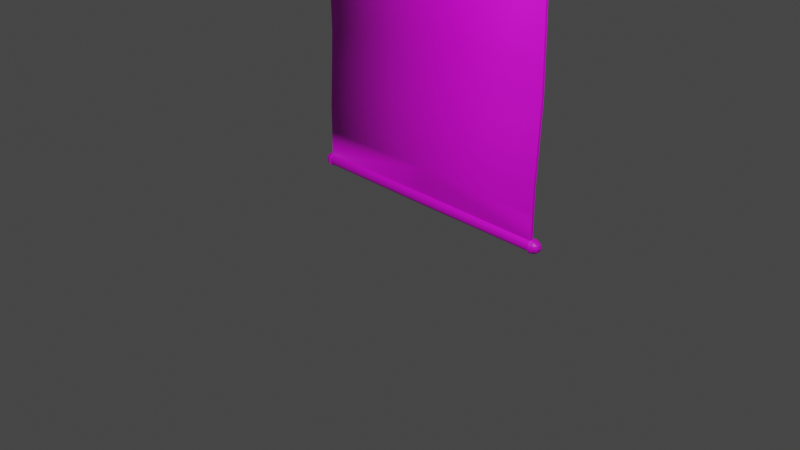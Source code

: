 # Source: banner.blend  (saved by Blender 2.80.75; exported with 4.5.12 LTS)
import bpy
from mathutils import Matrix  # noqa: F401  (used for matrix-valued properties, if any)

bpy.ops.wm.read_factory_settings(use_empty=True)
scene = bpy.context.scene
scene.name = 'Scene'

# ---- collections
col_collection = bpy.data.collections.new('Collection'); scene.collection.children.link(col_collection)

# ---- images (referenced by path relative to the original .blend; pixels are not part of the script)
import os
ASSET_DIR = os.environ.get("B2B_ASSET_DIR", "")  # directory of the original .blend (textures are referenced by path, not embedded)
HERE = os.path.dirname(os.path.abspath(__file__))  # packed textures are extracted next to this script under _unpacked/

def load_image(name, relpath, width, height, colorspace="sRGB"):
    """Load a texture the original file referenced (path relative to the .blend, or extracted next to this script)."""
    p = next((c for c in (os.path.join(HERE, relpath), os.path.join(ASSET_DIR, relpath)) if relpath and os.path.exists(c)), "")
    if p:
        img = bpy.data.images.load(p, check_existing=True)
        img.name = name
    else:  # same state as the original file: an image datablock whose file is absent (Cycles renders it pink)
        img = bpy.data.images.new(name, width, height)
        img.source = "FILE"
        img.filepath = "//" + (relpath or name)
    img.colorspace_settings.name = colorspace
    return img
img_bannerfog = load_image('BannerFoG', 'BannerText.png', 1024, 1024, 'sRGB')
img_bannerganesh = load_image('BannerGanesh', '', 1024, 1024, 'sRGB')

# ---- materials (node trees are filled in below, after node groups)
mat_material_001 = bpy.data.materials.new('Material.001')

# ---- material node trees
mat_material_001.use_nodes = True; mat_material_001.node_tree.nodes.clear()
_N = mat_material_001.node_tree.nodes; _L = mat_material_001.node_tree.links
n0 = _N.new('ShaderNodeOutputMaterial'); n0.name = 'Material Output'; n0.location = (300, 300)
n1 = _N.new('ShaderNodeBsdfPrincipled'); n1.name = 'Principled BSDF'; n1.location = (10, 300)
n1.distribution = 'GGX'
n1.subsurface_method = 'BURLEY'
n1.inputs[3].default_value = 1.45
n1.inputs[27].default_value = (0.0, 0.0, 0.0, 1.0)
n1.inputs[28].default_value = 1.0
n2 = _N.new('ShaderNodeTexImage'); n2.name = 'Image Texture'; n2.location = (-280, 280)
n2.image = img_bannerfog
n3 = _N.new('ShaderNodeTexImage'); n3.name = 'Image Texture.001'; n3.location = (0, 0)
n3.image = img_bannerganesh
_L.new(n1.outputs[0], n0.inputs[0])
_L.new(n2.outputs[0], n1.inputs[0])
n0.is_active_output = True

# ---- world
world_world = bpy.data.worlds.new('World'); scene.world = world_world
world_world.use_nodes = True; world_world.node_tree.nodes.clear()
_N = world_world.node_tree.nodes; _L = world_world.node_tree.links
n0 = _N.new('ShaderNodeOutputWorld'); n0.name = 'World Output'; n0.location = (300, 300)
n1 = _N.new('ShaderNodeBackground'); n1.name = 'Background'; n1.location = (10, 300)
n1.inputs[0].default_value = (0.05088, 0.05088, 0.05088, 1.0)
_L.new(n1.outputs[0], n0.inputs[0])
n0.is_active_output = True
world_world.color = (0.05088, 0.05088, 0.05088)
world_world.use_sun_shadow = False
world_world.sun_shadow_jitter_overblur = 0.0

# ---- cameras
cam_camera = bpy.data.cameras.new('Camera')
cam_camera.clip_end = 100.0
cam_camera.ortho_scale = 7.314

# ---- lights
light_light = bpy.data.lights.new('Light', 'POINT')
light_light.transmission_factor = 0.0
light_light.energy = 1000.0
light_light.shadow_soft_size = 0.1
light_light.shadow_maximum_resolution = 0.006
light_light.use_absolute_resolution = True

# ---- meshes
me_cube_001 = bpy.data.meshes.new('Cube.001')
me_cube_001.from_pydata([(1.407, -0.1057, 0.337), (1.407, -0.1057, 0.4275), (1.407, -0.01522, 0.337), (1.407, -0.01522, 0.4275), (1.37, -0.008617, 0.3304), (1.37, -0.008619, 0.4341), (1.42, -0.008618, 0.4091), (1.427, -0.005302, 0.3823), (1.42, -0.008617, 0.3554), (1.42, -0.08731, 0.3304), (1.427, -0.06047, 0.3271), (1.42, -0.03362, 0.3304), (1.42, -0.03362, 0.4341), (1.427, -0.06047, 0.4375), (1.42, -0.08732, 0.4341), (1.42, -0.1123, 0.4091), (1.427, -0.1156, 0.3823), (1.42, -0.1123, 0.3554), (1.37, -0.1123, 0.3304), (1.37, -0.1123, 0.4341), (1.374, 0.005506, 0.3537), (1.377, 0.01029, 0.3823), (1.374, 0.005505, 0.4109), (1.449, -0.03186, 0.3537), (1.458, -0.03032, 0.3823), (1.449, -0.03186, 0.4109), (1.458, -0.06047, 0.3521), (1.469, -0.06047, 0.3823), (1.458, -0.06047, 0.4124), (1.449, -0.08908, 0.3537), (1.458, -0.09062, 0.3823), (1.449, -0.08908, 0.4109), (1.374, -0.1264, 0.3537), (1.377, -0.1312, 0.3823), (1.374, -0.1264, 0.4109), (1.374, -0.03185, 0.3163), (1.377, -0.06047, 0.3115), (1.374, -0.08908, 0.3163), (1.374, -0.03186, 0.4483), (1.377, -0.06047, 0.453), (1.374, -0.08908, 0.4483), (1.366, -0.0172, 0.339), (1.366, -0.0172, 0.4256), (1.366, -0.1037, 0.339), (1.366, -0.1037, 0.4256), (1.369, -0.005407, 0.3584), (1.371, -0.001415, 0.3823), (1.369, -0.005408, 0.4062), (1.369, -0.1155, 0.3584), (1.371, -0.1195, 0.3823), (1.369, -0.1155, 0.4062), (1.369, -0.03659, 0.3272), (1.371, -0.06047, 0.3232), (1.369, -0.08434, 0.3272), (1.369, -0.0366, 0.4373), (1.371, -0.06047, 0.4413), (1.369, -0.08434, 0.4373), (1.407, -0.03826, 4.517), (1.407, -0.03826, 4.426), (1.407, 0.05224, 4.517), (1.407, 0.05224, 4.426), (1.37, 0.05884, 4.524), (1.37, 0.05884, 4.42), (1.42, 0.05884, 4.445), (1.427, 0.06216, 4.472), (1.42, 0.05884, 4.499), (1.42, -0.01985, 4.524), (1.427, 0.006993, 4.527), (1.42, 0.03384, 4.524), (1.42, 0.03384, 4.42), (1.427, 0.006993, 4.417), (1.42, -0.01985, 4.42), (1.42, -0.04486, 4.445), (1.427, -0.04817, 4.472), (1.42, -0.04486, 4.499), (1.37, -0.04486, 4.524), (1.37, -0.04486, 4.42), (1.374, 0.07297, 4.5), (1.377, 0.07775, 4.472), (1.374, 0.07297, 4.443), (1.449, 0.03561, 4.5), (1.458, 0.03714, 4.472), (1.449, 0.03561, 4.443), (1.458, 0.006993, 4.502), (1.469, 0.006993, 4.472), (1.458, 0.006993, 4.442), (1.449, -0.02162, 4.5), (1.458, -0.02316, 4.472), (1.449, -0.02162, 4.443), (1.374, -0.05898, 4.5), (1.377, -0.06376, 4.472), (1.374, -0.05898, 4.443), (1.374, 0.03561, 4.538), (1.377, 0.006993, 4.542), (1.374, -0.02162, 4.538), (1.374, 0.03561, 4.406), (1.377, 0.006993, 4.401), (1.374, -0.02162, 4.406), (1.366, 0.05026, 4.515), (1.366, 0.05026, 4.428), (1.366, -0.03627, 4.515), (1.366, -0.03627, 4.428), (1.369, 0.06205, 4.496), (1.371, 0.06605, 4.472), (1.369, 0.06205, 4.448), (1.369, -0.04807, 4.496), (1.371, -0.05206, 4.472), (1.369, -0.04807, 4.448), (1.369, 0.03087, 4.527), (1.371, 0.006993, 4.531), (1.369, -0.01688, 4.527), (1.369, 0.03087, 4.417), (1.371, 0.006993, 4.413), (1.369, -0.01688, 4.417), (1.364, 0.01245, 4.543), (1.361, 0.01245, 4.536), (1.36, 0.02628, 4.534), (1.363, 0.02903, 4.54), (0.01833, 0.005529, 5.611), (0.01831, 0.02852, 5.607), (0.01829, 0.005529, 5.601), (0.01827, 0.02471, 5.598), (-1.407, -0.1057, 0.337), (-1.407, -0.1057, 0.4275), (-1.407, -0.01522, 0.337), (-1.407, -0.01522, 0.4275), (-1.37, -0.008617, 0.3304), (-1.37, -0.008619, 0.4341), (-1.42, -0.008618, 0.4091), (-1.427, -0.005302, 0.3823), (-1.42, -0.008617, 0.3554), (-1.42, -0.08731, 0.3304), (-1.427, -0.06047, 0.3271), (-1.42, -0.03362, 0.3304), (-1.42, -0.03362, 0.4341), (-1.427, -0.06047, 0.4375), (-1.42, -0.08732, 0.4341), (-1.42, -0.1123, 0.4091), (-1.427, -0.1156, 0.3823), (-1.42, -0.1123, 0.3554), (-1.37, -0.1123, 0.3304), (-1.37, -0.1123, 0.4341), (-1.374, 0.005506, 0.3537), (-1.377, 0.01029, 0.3823), (-1.374, 0.005505, 0.4109), (-1.449, -0.03186, 0.3537), (-1.458, -0.03032, 0.3823), (-1.449, -0.03186, 0.4109), (-1.458, -0.06047, 0.3521), (-1.469, -0.06047, 0.3823), (-1.458, -0.06047, 0.4124), (-1.449, -0.08908, 0.3537), (-1.458, -0.09062, 0.3823), (-1.449, -0.08908, 0.4109), (-1.374, -0.1264, 0.3537), (-1.377, -0.1312, 0.3823), (-1.374, -0.1264, 0.4109), (-1.374, -0.03185, 0.3163), (-1.377, -0.06047, 0.3115), (-1.374, -0.08908, 0.3163), (-1.374, -0.03186, 0.4483), (-1.377, -0.06047, 0.453), (-1.374, -0.08908, 0.4483), (-1.366, -0.0172, 0.339), (-1.366, -0.0172, 0.4256), (-1.366, -0.1037, 0.339), (-1.366, -0.1037, 0.4256), (-1.369, -0.005407, 0.3584), (-1.371, -0.001415, 0.3823), (-1.369, -0.005408, 0.4062), (-1.369, -0.1155, 0.3584), (-1.371, -0.1195, 0.3823), (-1.369, -0.1155, 0.4062), (-1.369, -0.03659, 0.3272), (-1.371, -0.06047, 0.3232), (-1.369, -0.08434, 0.3272), (-1.369, -0.0366, 0.4373), (-1.371, -0.06047, 0.4413), (-1.369, -0.08434, 0.4373), (-5.078e-07, -0.01448, 0.3363), (-5.078e-07, -0.01448, 0.4283), (-5.078e-07, -0.1065, 0.3363), (-5.078e-07, -0.1065, 0.4283), (-5.078e-07, -0.00148, 0.3572), (-5.078e-07, 0.002871, 0.3823), (-5.078e-07, -0.001481, 0.4074), (-5.078e-07, -0.1195, 0.3572), (-5.078e-07, -0.1238, 0.3823), (-5.078e-07, -0.1195, 0.4074), (-5.078e-07, -0.03533, 0.3233), (-5.078e-07, -0.06047, 0.3189), (-5.078e-07, -0.0856, 0.3233), (-5.078e-07, -0.03533, 0.4413), (-5.078e-07, -0.06047, 0.4456), (-5.078e-07, -0.0856, 0.4413), (-1.407, -0.03826, 4.517), (-1.407, -0.03826, 4.426), (-1.407, 0.05224, 4.517), (-1.407, 0.05224, 4.426), (-1.37, 0.05884, 4.524), (-1.37, 0.05884, 4.42), (-1.42, 0.05884, 4.445), (-1.427, 0.06216, 4.472), (-1.42, 0.05884, 4.499), (-1.42, -0.01985, 4.524), (-1.427, 0.006993, 4.527), (-1.42, 0.03384, 4.524), (-1.42, 0.03384, 4.42), (-1.427, 0.006993, 4.417), (-1.42, -0.01985, 4.42), (-1.42, -0.04486, 4.445), (-1.427, -0.04817, 4.472), (-1.42, -0.04486, 4.499), (-1.37, -0.04486, 4.524), (-1.37, -0.04486, 4.42), (-1.374, 0.07297, 4.5), (-1.377, 0.07775, 4.472), (-1.374, 0.07297, 4.443), (-1.449, 0.03561, 4.5), (-1.458, 0.03714, 4.472), (-1.449, 0.03561, 4.443), (-1.458, 0.006993, 4.502), (-1.469, 0.006993, 4.472), (-1.458, 0.006993, 4.442), (-1.449, -0.02162, 4.5), (-1.458, -0.02316, 4.472), (-1.449, -0.02162, 4.443), (-1.374, -0.05898, 4.5), (-1.377, -0.06376, 4.472), (-1.374, -0.05898, 4.443), (-1.374, 0.03561, 4.538), (-1.377, 0.006993, 4.542), (-1.374, -0.02162, 4.538), (-1.374, 0.03561, 4.406), (-1.377, 0.006993, 4.401), (-1.374, -0.02162, 4.406), (-1.366, 0.05026, 4.515), (-1.366, 0.05026, 4.428), (-1.366, -0.03627, 4.515), (-1.366, -0.03627, 4.428), (-1.369, 0.06205, 4.496), (-1.371, 0.06605, 4.472), (-1.369, 0.06205, 4.448), (-1.369, -0.04807, 4.496), (-1.371, -0.05206, 4.472), (-1.369, -0.04807, 4.448), (-1.369, 0.03087, 4.527), (-1.371, 0.006993, 4.531), (-1.369, -0.01688, 4.527), (-1.369, 0.03087, 4.417), (-1.371, 0.006993, 4.413), (-1.369, -0.01688, 4.417), (-5.078e-07, 0.05298, 4.518), (-5.078e-07, 0.05298, 4.426), (-5.078e-07, -0.039, 4.518), (-5.078e-07, -0.039, 4.426), (-5.078e-07, 0.06598, 4.497), (-5.078e-07, 0.07033, 4.472), (-5.078e-07, 0.06598, 4.447), (-5.078e-07, -0.05199, 4.497), (-5.078e-07, -0.05635, 4.472), (-5.078e-07, -0.05199, 4.447), (-5.078e-07, 0.03213, 4.531), (-5.078e-07, 0.006993, 4.535), (-5.078e-07, -0.01814, 4.531), (-5.078e-07, 0.03213, 4.413), (-5.078e-07, 0.006993, 4.408), (-5.078e-07, -0.01814, 4.413), (-5.078e-07, 0.02444, 5.606), (-5.078e-07, 0.02822, 5.615), (-5.078e-07, 0.00537, 5.619), (-5.078e-07, 0.00537, 5.609), (-1.364, 0.01245, 4.543), (-1.361, 0.01245, 4.536), (-1.36, 0.02628, 4.534), (-1.363, 0.02903, 4.54), (-0.01833, 0.005529, 5.611), (-0.01831, 0.02852, 5.607), (-0.01829, 0.005529, 5.601), (-0.01827, 0.02471, 5.598), (-5.078e-07, -0.06733, 4.144), (-5.078e-07, -0.09027, 3.874), (-5.078e-07, -0.0944, 3.639), (-5.078e-07, -0.08746, 3.371), (-5.078e-07, -0.08052, 3.102), (-5.078e-07, -0.07357, 2.834), (-5.078e-07, -0.06663, 2.566), (-5.078e-07, -0.05969, 2.297), (-5.078e-07, -0.05274, 2.029), (-5.078e-07, -0.04781, 1.783), (-5.078e-07, -0.05962, 1.515), (-5.078e-07, -0.07143, 1.247), (-5.078e-07, -0.08552, 0.9782), (-5.078e-07, -0.08556, 0.7098), (-1.369, -0.0843, 0.7063), (-1.369, -0.08426, 0.9754), (-1.369, -0.07027, 1.245), (-1.369, -0.05844, 1.513), (-1.369, -0.04661, 1.782), (-1.369, -0.05146, 2.028), (-1.369, -0.05842, 2.297), (-1.369, -0.06538, 2.566), (-1.369, -0.07233, 2.835), (-1.369, -0.07929, 3.104), (-1.369, -0.08625, 3.373), (-1.369, -0.0932, 3.642), (-1.369, -0.08909, 3.877), (-1.369, -0.06613, 4.147), (1.371, -0.06043, 0.7098), (1.371, -0.06039, 0.9783), (1.371, -0.04632, 1.246), (1.371, -0.03451, 1.514), (1.371, -0.0227, 1.782), (1.371, -0.02762, 2.03), (1.371, -0.03456, 2.298), (1.371, -0.0415, 2.566), (1.371, -0.04845, 2.835), (1.371, -0.05539, 3.103), (1.371, -0.06233, 3.371), (1.371, -0.06928, 3.64), (1.371, -0.06515, 3.875), (1.371, -0.0422, 4.144), (-1.371, -0.06043, 0.7098), (-1.371, -0.06039, 0.9783), (-1.371, -0.04632, 1.246), (-1.371, -0.03451, 1.514), (-1.371, -0.0227, 1.782), (-1.371, -0.02762, 2.03), (-1.371, -0.03456, 2.298), (-1.371, -0.0415, 2.566), (-1.371, -0.04845, 2.835), (-1.371, -0.05539, 3.103), (-1.371, -0.06233, 3.371), (-1.371, -0.06928, 3.64), (-1.371, -0.06515, 3.875), (-1.371, -0.0422, 4.144), (-5.078e-07, -0.06043, 0.7135), (-5.078e-07, -0.06039, 0.9814), (-5.078e-07, -0.0462, 1.248), (-5.078e-07, -0.03442, 1.516), (-5.078e-07, -0.02264, 1.784), (-5.078e-07, -0.02764, 2.03), (-5.078e-07, -0.03457, 2.298), (-5.078e-07, -0.0415, 2.566), (-5.078e-07, -0.04843, 2.834), (-5.078e-07, -0.05535, 3.102), (-5.078e-07, -0.06228, 3.369), (-5.078e-07, -0.06921, 3.637), (-5.078e-07, -0.06507, 3.872), (-5.078e-07, -0.04214, 4.14), (1.369, -0.0843, 0.7063), (1.369, -0.08426, 0.9754), (1.369, -0.07027, 1.245), (1.369, -0.05844, 1.513), (1.369, -0.04661, 1.782), (1.369, -0.05146, 2.028), (1.369, -0.05842, 2.297), (1.369, -0.06538, 2.566), (1.369, -0.07233, 2.835), (1.369, -0.07929, 3.104), (1.369, -0.08625, 3.373), (1.369, -0.0932, 3.642), (1.369, -0.08909, 3.877), (1.369, -0.06613, 4.147)], [], [(45, 46, 21, 20), (46, 47, 22, 21), (47, 42, 5, 22), (22, 5, 3, 6), (21, 22, 6, 7), (20, 21, 7, 8), (4, 20, 8, 2), (41, 45, 20, 4), (23, 24, 27, 26), (24, 25, 28, 27), (26, 27, 30, 29), (27, 28, 31, 30), (2, 8, 23, 11), (8, 7, 24, 23), (7, 6, 25, 24), (6, 3, 12, 25), (25, 12, 13, 28), (28, 13, 14, 31), (31, 14, 1, 15), (30, 31, 15, 16), (29, 30, 16, 17), (9, 29, 17, 0), (10, 26, 29, 9), (11, 23, 26, 10), (48, 49, 187, 186), (49, 50, 188, 187), (0, 17, 32, 18), (17, 16, 33, 32), (16, 15, 34, 33), (15, 1, 19, 34), (50, 44, 182, 188), (43, 48, 186, 181), (51, 35, 36, 52), (52, 36, 37, 53), (41, 4, 35, 51), (4, 2, 11, 35), (35, 11, 10, 36), (36, 10, 9, 37), (37, 9, 0, 18), (53, 37, 18, 43), (54, 192, 193, 55), (3, 5, 38, 12), (42, 180, 192, 54), (56, 194, 182, 44), (14, 40, 19, 1), (13, 39, 40, 14), (12, 38, 39, 13), (40, 56, 44, 19), (5, 42, 54, 38), (39, 55, 56, 40), (38, 54, 55, 39), (191, 53, 43, 181), (179, 41, 51, 189), (190, 52, 53, 191), (189, 51, 52, 190), (18, 32, 48, 43), (34, 19, 44, 50), (33, 34, 50, 49), (32, 33, 49, 48), (179, 183, 45, 41), (185, 180, 42, 47), (184, 185, 47, 46), (183, 184, 46, 45), (102, 77, 78, 103), (103, 78, 79, 104), (104, 79, 62, 99), (79, 63, 60, 62), (78, 64, 63, 79), (77, 65, 64, 78), (61, 59, 65, 77), (98, 61, 77, 102), (80, 83, 84, 81), (81, 84, 85, 82), (83, 86, 87, 84), (84, 87, 88, 85), (59, 68, 80, 65), (65, 80, 81, 64), (64, 81, 82, 63), (63, 82, 69, 60), (82, 85, 70, 69), (85, 88, 71, 70), (88, 72, 58, 71), (87, 73, 72, 88), (86, 74, 73, 87), (66, 57, 74, 86), (67, 66, 86, 83), (68, 67, 83, 80), (105, 259, 260, 106), (106, 260, 261, 107), (57, 75, 89, 74), (74, 89, 90, 73), (73, 90, 91, 72), (72, 91, 76, 58), (107, 261, 255, 101), (100, 254, 259, 105), (120, 118, 270, 271), (109, 110, 94, 93), (98, 108, 92, 61), (61, 92, 68, 59), (92, 93, 67, 68), (93, 94, 66, 67), (94, 75, 57, 66), (110, 100, 75, 94), (111, 112, 266, 265), (60, 69, 95, 62), (99, 111, 265, 253), (113, 101, 255, 267), (71, 58, 76, 97), (70, 71, 97, 96), (69, 70, 96, 95), (97, 76, 101, 113), (62, 95, 111, 99), (96, 97, 113, 112), (95, 96, 112, 111), (264, 254, 100, 110), (252, 262, 108, 98), (263, 264, 110, 109), (262, 263, 109, 108), (75, 100, 105, 89), (91, 107, 101, 76), (90, 106, 107, 91), (89, 105, 106, 90), (252, 98, 102, 256), (258, 104, 99, 253), (257, 103, 104, 258), (256, 102, 103, 257), (55, 56, 194, 193), (308, 55, 193, 336), (350, 56, 55, 308), (293, 194, 56, 350), (121, 120, 271, 268), (118, 119, 269, 270), (119, 121, 268, 269), (92, 108, 116, 117), (93, 92, 117, 114), (108, 109, 115, 116), (109, 93, 114, 115), (117, 116, 121, 119), (114, 117, 119, 118), (116, 115, 120, 121), (115, 114, 118, 120), (167, 142, 143, 168), (168, 143, 144, 169), (169, 144, 127, 164), (144, 128, 125, 127), (143, 129, 128, 144), (142, 130, 129, 143), (126, 124, 130, 142), (163, 126, 142, 167), (145, 148, 149, 146), (146, 149, 150, 147), (148, 151, 152, 149), (149, 152, 153, 150), (124, 133, 145, 130), (130, 145, 146, 129), (129, 146, 147, 128), (128, 147, 134, 125), (147, 150, 135, 134), (150, 153, 136, 135), (153, 137, 123, 136), (152, 138, 137, 153), (151, 139, 138, 152), (131, 122, 139, 151), (132, 131, 151, 148), (133, 132, 148, 145), (170, 186, 187, 171), (171, 187, 188, 172), (122, 140, 154, 139), (139, 154, 155, 138), (138, 155, 156, 137), (137, 156, 141, 123), (172, 188, 182, 166), (165, 181, 186, 170), (173, 174, 158, 157), (174, 175, 159, 158), (163, 173, 157, 126), (126, 157, 133, 124), (157, 158, 132, 133), (158, 159, 131, 132), (159, 140, 122, 131), (175, 165, 140, 159), (176, 177, 193, 192), (125, 134, 160, 127), (164, 176, 192, 180), (178, 166, 182, 194), (136, 123, 141, 162), (135, 136, 162, 161), (134, 135, 161, 160), (162, 141, 166, 178), (127, 160, 176, 164), (161, 162, 178, 177), (160, 161, 177, 176), (191, 181, 165, 175), (179, 189, 173, 163), (190, 191, 175, 174), (189, 190, 174, 173), (140, 165, 170, 154), (156, 172, 166, 141), (155, 171, 172, 156), (154, 170, 171, 155), (179, 163, 167, 183), (185, 169, 164, 180), (184, 168, 169, 185), (183, 167, 168, 184), (240, 241, 216, 215), (241, 242, 217, 216), (242, 237, 200, 217), (217, 200, 198, 201), (216, 217, 201, 202), (215, 216, 202, 203), (199, 215, 203, 197), (236, 240, 215, 199), (218, 219, 222, 221), (219, 220, 223, 222), (221, 222, 225, 224), (222, 223, 226, 225), (197, 203, 218, 206), (203, 202, 219, 218), (202, 201, 220, 219), (201, 198, 207, 220), (220, 207, 208, 223), (223, 208, 209, 226), (226, 209, 196, 210), (225, 226, 210, 211), (224, 225, 211, 212), (204, 224, 212, 195), (205, 221, 224, 204), (206, 218, 221, 205), (243, 244, 260, 259), (244, 245, 261, 260), (195, 212, 227, 213), (212, 211, 228, 227), (211, 210, 229, 228), (210, 196, 214, 229), (245, 239, 255, 261), (238, 243, 259, 254), (278, 271, 270, 276), (247, 231, 232, 248), (236, 199, 230, 246), (199, 197, 206, 230), (230, 206, 205, 231), (231, 205, 204, 232), (232, 204, 195, 213), (248, 232, 213, 238), (249, 265, 266, 250), (198, 200, 233, 207), (237, 253, 265, 249), (251, 267, 255, 239), (209, 235, 214, 196), (208, 234, 235, 209), (207, 233, 234, 208), (235, 251, 239, 214), (200, 237, 249, 233), (234, 250, 251, 235), (233, 249, 250, 234), (264, 248, 238, 254), (252, 236, 246, 262), (263, 247, 248, 264), (262, 246, 247, 263), (213, 227, 243, 238), (229, 214, 239, 245), (228, 229, 245, 244), (227, 228, 244, 243), (252, 256, 240, 236), (258, 253, 237, 242), (257, 258, 242, 241), (256, 257, 241, 240), (177, 193, 194, 178), (322, 336, 193, 177), (294, 322, 177, 178), (293, 294, 178, 194), (268, 269, 270, 271), (279, 268, 271, 278), (276, 270, 269, 277), (277, 269, 268, 279), (230, 275, 274, 246), (231, 272, 275, 230), (246, 274, 273, 247), (247, 273, 272, 231), (275, 277, 279, 274), (272, 276, 277, 275), (274, 279, 278, 273), (273, 278, 276, 272), (267, 251, 307, 280), (280, 307, 306, 281), (281, 306, 305, 282), (282, 305, 304, 283), (283, 304, 303, 284), (284, 303, 302, 285), (285, 302, 301, 286), (286, 301, 300, 287), (287, 300, 299, 288), (288, 299, 298, 289), (289, 298, 297, 290), (290, 297, 296, 291), (291, 296, 295, 292), (292, 295, 294, 293), (251, 250, 335, 307), (307, 335, 334, 306), (306, 334, 333, 305), (305, 333, 332, 304), (304, 332, 331, 303), (303, 331, 330, 302), (302, 330, 329, 301), (301, 329, 328, 300), (300, 328, 327, 299), (299, 327, 326, 298), (298, 326, 325, 297), (297, 325, 324, 296), (296, 324, 323, 295), (295, 323, 322, 294), (250, 266, 349, 335), (335, 349, 348, 334), (334, 348, 347, 333), (333, 347, 346, 332), (332, 346, 345, 331), (331, 345, 344, 330), (330, 344, 343, 329), (329, 343, 342, 328), (328, 342, 341, 327), (327, 341, 340, 326), (326, 340, 339, 325), (325, 339, 338, 324), (324, 338, 337, 323), (323, 337, 336, 322), (267, 280, 363, 113), (280, 281, 362, 363), (281, 282, 361, 362), (282, 283, 360, 361), (283, 284, 359, 360), (284, 285, 358, 359), (285, 286, 357, 358), (286, 287, 356, 357), (287, 288, 355, 356), (288, 289, 354, 355), (289, 290, 353, 354), (290, 291, 352, 353), (291, 292, 351, 352), (292, 293, 350, 351), (113, 363, 321, 112), (363, 362, 320, 321), (362, 361, 319, 320), (361, 360, 318, 319), (360, 359, 317, 318), (359, 358, 316, 317), (358, 357, 315, 316), (357, 356, 314, 315), (356, 355, 313, 314), (355, 354, 312, 313), (354, 353, 311, 312), (353, 352, 310, 311), (352, 351, 309, 310), (351, 350, 308, 309), (112, 321, 349, 266), (321, 320, 348, 349), (320, 319, 347, 348), (319, 318, 346, 347), (318, 317, 345, 346), (317, 316, 344, 345), (316, 315, 343, 344), (315, 314, 342, 343), (314, 313, 341, 342), (313, 312, 340, 341), (312, 311, 339, 340), (311, 310, 338, 339), (310, 309, 337, 338), (309, 308, 336, 337)])
me_cube_001.polygons.foreach_set('use_smooth', [0, 0, 0, 0, 0, 0, 0, 0, 0, 0, 0, 0, 0, 0, 0, 0, 0, 0, 0, 0, 0, 0, 0, 0, 0, 0, 0, 0, 0, 0, 0, 0, 0, 0, 0, 0, 0, 0, 0, 0, 0, 0, 0, 0, 0, 0, 0, 0, 0, 0, 0, 0, 0, 0, 0, 0, 0, 0, 0, 0, 0, 0, 0, 0, 0, 0, 0, 0, 0, 0, 0, 0, 0, 0, 0, 0, 0, 0, 0, 0, 0, 0, 0, 0, 0, 0, 0, 0, 0, 0, 0, 0, 0, 0, 0, 0, 0, 0, 0, 0, 0, 0, 0, 0, 0, 0, 0, 0, 0, 0, 0, 0, 0, 0, 0, 0, 0, 0, 0, 0, 0, 0, 0, 0, 0, 0, 0, 0, 0, 1, 0, 0, 0, 0, 0, 0, 0, 0, 0, 0, 0, 0, 0, 0, 0, 0, 0, 0, 0, 0, 0, 0, 0, 0, 0, 0, 0, 0, 0, 0, 0, 0, 0, 0, 0, 0, 0, 0, 0, 0, 0, 0, 0, 0, 0, 0, 0, 0, 0, 0, 0, 0, 0, 0, 0, 0, 0, 0, 0, 0, 0, 0, 0, 0, 0, 0, 0, 0, 0, 0, 0, 0, 0, 0, 0, 0, 0, 0, 0, 0, 0, 0, 0, 0, 0, 0, 0, 0, 0, 0, 0, 0, 0, 0, 0, 0, 0, 0, 0, 0, 0, 0, 0, 0, 0, 0, 0, 0, 0, 0, 0, 0, 0, 0, 0, 0, 0, 0, 0, 0, 0, 0, 0, 0, 0, 0, 0, 0, 0, 0, 0, 0, 0, 0, 0, 0, 0, 0, 0, 0, 1, 0, 0, 0, 0, 0, 0, 0, 0, 0, 0, 0, 0, 1, 1, 1, 1, 1, 1, 1, 1, 1, 1, 1, 1, 1, 1, 0, 0, 0, 0, 0, 0, 0, 0, 0, 0, 0, 0, 0, 0, 0, 0, 0, 0, 0, 0, 0, 0, 0, 0, 0, 0, 0, 0, 1, 1, 1, 1, 1, 1, 1, 1, 1, 1, 1, 1, 1, 1, 0, 0, 0, 0, 0, 0, 0, 0, 0, 0, 0, 0, 0, 0, 0, 0, 0, 0, 0, 0, 0, 0, 0, 0, 0, 0, 0, 0])
_uv = me_cube_001.uv_layers.new(name='UVMap')
_uv.uv.foreach_set('vector', [0.4959, 0.9251, 0.4904, 0.9232, 0.4905, 0.9204, 0.497, 0.9227, 0.4904, 0.9232, 0.4849, 0.9232, 0.4839, 0.9204, 0.4905, 0.9204, 0.4849, 0.9232, 0.4802, 0.9252, 0.4782, 0.9228, 0.4839, 0.9204, 0.6902, 0.9407, 0.6911, 0.946, 0.6822, 0.9442, 0.679, 0.9399, 0.6895, 0.9339, 0.6902, 0.9407, 0.679, 0.9399, 0.6774, 0.9335, 0.6902, 0.9269, 0.6895, 0.9339, 0.6774, 0.9335, 0.679, 0.9269, 0.6911, 0.9209, 0.6902, 0.9269, 0.679, 0.9269, 0.6822, 0.9223, 0.5, 0.9287, 0.4959, 0.9251, 0.497, 0.9227, 0.5021, 0.927, 0.8931, 0.9347, 0.8923, 0.9277, 0.8995, 0.9274, 0.8999, 0.9347, 0.8923, 0.9277, 0.8925, 0.9208, 0.8993, 0.9201, 0.8995, 0.9274, 0.8999, 0.9347, 0.8995, 0.9274, 0.9068, 0.9271, 0.9068, 0.9341, 0.8995, 0.9274, 0.8993, 0.9201, 0.9062, 0.9202, 0.9068, 0.9271, 0.6822, 0.9223, 0.679, 0.9269, 0.6722, 0.9259, 0.679, 0.9202, 0.679, 0.9269, 0.6774, 0.9335, 0.6699, 0.9329, 0.6722, 0.9259, 0.6774, 0.9335, 0.679, 0.9399, 0.6722, 0.9397, 0.6699, 0.9329, 0.5477, 0.9202, 0.5512, 0.9227, 0.5481, 0.9275, 0.541, 0.926, 0.541, 0.926, 0.5481, 0.9275, 0.5466, 0.934, 0.5387, 0.9329, 0.5387, 0.9329, 0.5466, 0.934, 0.5481, 0.9402, 0.541, 0.9395, 0.7595, 0.9259, 0.7663, 0.9202, 0.7695, 0.9222, 0.7663, 0.9268, 0.7572, 0.9329, 0.7595, 0.9259, 0.7663, 0.9268, 0.7647, 0.9334, 0.7595, 0.9398, 0.7572, 0.9329, 0.7647, 0.9334, 0.7663, 0.9398, 0.5917, 0.9272, 0.5849, 0.9259, 0.5917, 0.9202, 0.5949, 0.9225, 0.5901, 0.9338, 0.5826, 0.9328, 0.5849, 0.9259, 0.5917, 0.9272, 0.5917, 0.9401, 0.5849, 0.9396, 0.5826, 0.9328, 0.5901, 0.9338, 0.03342, 0.9485, 0.03306, 0.9452, 0.2318, 0.9456, 0.2318, 0.9491, 0.03306, 0.9452, 0.03343, 0.9417, 0.2319, 0.9419, 0.2318, 0.9456, 0.7695, 0.9441, 0.7663, 0.9398, 0.7775, 0.9405, 0.7783, 0.9459, 0.7663, 0.9398, 0.7647, 0.9334, 0.7767, 0.9337, 0.7775, 0.9405, 0.7647, 0.9334, 0.7663, 0.9268, 0.7775, 0.9267, 0.7767, 0.9337, 0.7663, 0.9268, 0.7695, 0.9222, 0.7783, 0.9208, 0.7775, 0.9267, 0.03343, 0.9417, 0.03386, 0.9388, 0.2319, 0.9388, 0.2319, 0.9419, 0.03384, 0.9512, 0.03342, 0.9485, 0.2318, 0.9491, 0.2318, 0.952, 0.5018, 0.9338, 0.5042, 0.9331, 0.504, 0.9402, 0.5017, 0.9397, 0.5017, 0.9397, 0.504, 0.9402, 0.502, 0.9468, 0.5, 0.9452, 0.5, 0.9287, 0.5021, 0.927, 0.5042, 0.9331, 0.5018, 0.9338, 0.6038, 0.9461, 0.5949, 0.9442, 0.5917, 0.9401, 0.603, 0.941, 0.603, 0.941, 0.5917, 0.9401, 0.5901, 0.9338, 0.6022, 0.9344, 0.6022, 0.9344, 0.5901, 0.9338, 0.5917, 0.9272, 0.603, 0.9273, 0.603, 0.9273, 0.5917, 0.9272, 0.5949, 0.9225, 0.6038, 0.9212, 0.5, 0.9452, 0.502, 0.9468, 0.4981, 0.9518, 0.4967, 0.9494, 0.4293, 0.8527, 0.2313, 0.8529, 0.2313, 0.8492, 0.4297, 0.8492, 0.5512, 0.9227, 0.5602, 0.9214, 0.5596, 0.9276, 0.5481, 0.9275, 0.429, 0.8558, 0.2314, 0.8562, 0.2313, 0.8529, 0.4293, 0.8527, 0.03304, 0.8363, 0.231, 0.8366, 0.2309, 0.8392, 0.0333, 0.8387, 0.5481, 0.9402, 0.5596, 0.9412, 0.5602, 0.946, 0.5512, 0.9442, 0.5466, 0.934, 0.5589, 0.9347, 0.5596, 0.9412, 0.5481, 0.9402, 0.5481, 0.9275, 0.5596, 0.9276, 0.5589, 0.9347, 0.5466, 0.934, 0.4717, 0.9415, 0.4747, 0.9408, 0.4768, 0.946, 0.4742, 0.9477, 0.4782, 0.9228, 0.4802, 0.9252, 0.4765, 0.9294, 0.4739, 0.9278, 0.4715, 0.9345, 0.4745, 0.935, 0.4747, 0.9408, 0.4717, 0.9415, 0.4739, 0.9278, 0.4765, 0.9294, 0.4745, 0.935, 0.4715, 0.9345, 0.2319, 0.8879, 0.03343, 0.8876, 0.03386, 0.8846, 0.2319, 0.8846, 0.2318, 0.8977, 0.03384, 0.8969, 0.03342, 0.8944, 0.2318, 0.895, 0.2318, 0.8915, 0.03306, 0.8911, 0.03343, 0.8876, 0.2319, 0.8879, 0.2318, 0.895, 0.03342, 0.8944, 0.03306, 0.8911, 0.2318, 0.8915, 0.4981, 0.9518, 0.492, 0.9543, 0.4916, 0.9515, 0.4967, 0.9494, 0.4788, 0.952, 0.4742, 0.9477, 0.4768, 0.946, 0.4807, 0.9496, 0.485, 0.9543, 0.4788, 0.952, 0.4807, 0.9496, 0.4858, 0.9515, 0.492, 0.9543, 0.485, 0.9543, 0.4858, 0.9515, 0.4916, 0.9515, 0.2319, 0.8981, 0.2319, 0.9013, 0.03343, 0.901, 0.03386, 0.8981, 0.2318, 0.9085, 0.2318, 0.9112, 0.03384, 0.9105, 0.03342, 0.9079, 0.2318, 0.9049, 0.2318, 0.9085, 0.03342, 0.9079, 0.03306, 0.9045, 0.2319, 0.9013, 0.2318, 0.9049, 0.03306, 0.9045, 0.03343, 0.901, 0.5186, 0.9232, 0.5176, 0.9204, 0.5241, 0.9204, 0.524, 0.9232, 0.524, 0.9232, 0.5241, 0.9204, 0.5307, 0.9227, 0.5295, 0.9251, 0.5295, 0.9251, 0.5307, 0.9227, 0.5357, 0.927, 0.5337, 0.9287, 0.6684, 0.9269, 0.6572, 0.9269, 0.6604, 0.9223, 0.6693, 0.9209, 0.6677, 0.9339, 0.6556, 0.9335, 0.6572, 0.9269, 0.6684, 0.9269, 0.6684, 0.9407, 0.6572, 0.9399, 0.6556, 0.9335, 0.6677, 0.9339, 0.6693, 0.946, 0.6604, 0.9442, 0.6572, 0.9399, 0.6684, 0.9407, 0.5138, 0.9252, 0.5119, 0.9228, 0.5176, 0.9204, 0.5186, 0.9232, 0.9074, 0.9208, 0.9142, 0.9201, 0.9145, 0.9274, 0.9073, 0.9277, 0.9073, 0.9277, 0.9145, 0.9274, 0.9148, 0.9347, 0.908, 0.9347, 0.9142, 0.9201, 0.9212, 0.9202, 0.9218, 0.9271, 0.9145, 0.9274, 0.9145, 0.9274, 0.9218, 0.9271, 0.9218, 0.934, 0.9148, 0.9347, 0.03694, 0.8582, 0.03559, 0.8613, 0.03118, 0.8611, 0.03464, 0.8571, 0.6572, 0.9399, 0.6504, 0.9397, 0.6481, 0.9329, 0.6556, 0.9335, 0.6556, 0.9335, 0.6481, 0.9329, 0.6504, 0.9259, 0.6572, 0.9269, 0.6572, 0.9269, 0.6504, 0.9259, 0.6572, 0.9202, 0.6604, 0.9223, 0.6068, 0.9396, 0.6044, 0.9328, 0.612, 0.9338, 0.6136, 0.9401, 0.6044, 0.9328, 0.6068, 0.9259, 0.6136, 0.9272, 0.612, 0.9338, 0.6068, 0.9259, 0.6136, 0.9202, 0.6167, 0.9225, 0.6136, 0.9272, 0.8008, 0.9329, 0.8083, 0.9334, 0.8099, 0.9398, 0.8031, 0.9398, 0.8031, 0.9259, 0.8099, 0.9268, 0.8083, 0.9334, 0.8008, 0.9329, 0.8099, 0.9202, 0.8131, 0.9222, 0.8099, 0.9268, 0.8031, 0.9259, 0.03532, 0.8652, 0.03683, 0.8687, 0.0325, 0.869, 0.0305, 0.8653, 0.03559, 0.8613, 0.03532, 0.8652, 0.0305, 0.8653, 0.03118, 0.8611, 0.03343, 0.9281, 0.2319, 0.9283, 0.2318, 0.932, 0.03306, 0.9316, 0.03306, 0.9316, 0.2318, 0.932, 0.2318, 0.9355, 0.03342, 0.935, 0.8131, 0.9222, 0.822, 0.9208, 0.8211, 0.9267, 0.8099, 0.9268, 0.8099, 0.9268, 0.8211, 0.9267, 0.8204, 0.9337, 0.8083, 0.9334, 0.8083, 0.9334, 0.8204, 0.9337, 0.8211, 0.9405, 0.8099, 0.9398, 0.8099, 0.9398, 0.8211, 0.9405, 0.822, 0.9459, 0.8131, 0.9441, 0.03342, 0.935, 0.2318, 0.9355, 0.2318, 0.9384, 0.03384, 0.9376, 0.03386, 0.9252, 0.2319, 0.9252, 0.2319, 0.9283, 0.03343, 0.9281, 0.8171, 0.2083, 0.8157, 0.2083, 0.8146, 0.2056, 0.8159, 0.2056, 0.5082, 0.935, 0.5084, 0.9408, 0.5054, 0.9415, 0.5052, 0.9345, 0.5138, 0.9252, 0.5102, 0.9294, 0.5076, 0.9278, 0.5119, 0.9228, 0.04213, 0.8565, 0.04238, 0.8602, 0.03559, 0.8613, 0.03694, 0.8582, 0.04238, 0.8602, 0.04267, 0.8644, 0.03532, 0.8652, 0.03559, 0.8613, 0.04267, 0.8644, 0.0437, 0.8682, 0.03683, 0.8687, 0.03532, 0.8652, 0.0437, 0.8682, 0.04452, 0.8709, 0.03903, 0.8707, 0.03683, 0.8687, 0.5084, 0.9408, 0.5105, 0.946, 0.5079, 0.9477, 0.5054, 0.9415, 0.03343, 0.8461, 0.03306, 0.8427, 0.2318, 0.8428, 0.2318, 0.8463, 0.6167, 0.9442, 0.6136, 0.9401, 0.6248, 0.941, 0.6256, 0.9461, 0.03385, 0.8485, 0.03343, 0.8461, 0.2318, 0.8463, 0.2318, 0.849, 0.4299, 0.8393, 0.4295, 0.8423, 0.2315, 0.8426, 0.2315, 0.8393, 0.6136, 0.9272, 0.6167, 0.9225, 0.6256, 0.9212, 0.6248, 0.9273, 0.612, 0.9338, 0.6136, 0.9272, 0.6248, 0.9273, 0.624, 0.9344, 0.6136, 0.9401, 0.612, 0.9338, 0.624, 0.9344, 0.6248, 0.941, 0.5357, 0.9468, 0.5318, 0.9518, 0.5304, 0.9494, 0.5337, 0.9452, 0.5357, 0.927, 0.5379, 0.9331, 0.5355, 0.9338, 0.5337, 0.9287, 0.5377, 0.9402, 0.5357, 0.9468, 0.5337, 0.9452, 0.5353, 0.9397, 0.5379, 0.9331, 0.5377, 0.9402, 0.5353, 0.9397, 0.5355, 0.9338, 0.2313, 0.8817, 0.2311, 0.8842, 0.03358, 0.8835, 0.03332, 0.8811, 0.2314, 0.8713, 0.2314, 0.8746, 0.03343, 0.8744, 0.03378, 0.8713, 0.2314, 0.8783, 0.2313, 0.8817, 0.03332, 0.8811, 0.03305, 0.8779, 0.2314, 0.8746, 0.2314, 0.8783, 0.03305, 0.8779, 0.03343, 0.8744, 0.5079, 0.9477, 0.5105, 0.946, 0.5143, 0.9496, 0.5125, 0.952, 0.5257, 0.9543, 0.5253, 0.9515, 0.5304, 0.9494, 0.5318, 0.9518, 0.5187, 0.9543, 0.5195, 0.9515, 0.5253, 0.9515, 0.5257, 0.9543, 0.5125, 0.952, 0.5143, 0.9496, 0.5195, 0.9515, 0.5187, 0.9543, 0.2318, 0.9248, 0.03384, 0.924, 0.03342, 0.9214, 0.2318, 0.922, 0.2319, 0.9148, 0.03343, 0.9146, 0.03386, 0.9116, 0.2319, 0.9116, 0.2318, 0.9185, 0.03306, 0.9181, 0.03343, 0.9146, 0.2319, 0.9148, 0.2318, 0.922, 0.03342, 0.9214, 0.03306, 0.9181, 0.2318, 0.9185, 0.9901, 0.9781, 0.9868, 0.9777, 0.9865, 0.7793, 0.99, 0.7793, 0.0956, 0.07335, 0.0956, 0.02013, 0.3671, 0.02098, 0.3671, 0.07409, 0.9791, 0.04765, 0.9795, 0.008654, 0.983, 0.009274, 0.9826, 0.04819, 0.3669, 0.07243, 0.3669, 0.01908, 0.6379, 0.01832, 0.6379, 0.07177, 0.2345, 0.9775, 0.2345, 0.9803, 0.2318, 0.9805, 0.2318, 0.9777, 0.2521, 0.8607, 0.2516, 0.8574, 0.2543, 0.8573, 0.2549, 0.8605, 0.8157, 0.6137, 0.817, 0.6137, 0.8159, 0.6164, 0.8146, 0.6164, 0.9685, 0.4172, 0.9702, 0.4179, 0.9692, 0.4193, 0.9683, 0.4188, 0.04267, 0.8644, 0.04238, 0.8602, 0.04417, 0.8609, 0.04434, 0.8634, 0.4303, 0.9526, 0.4306, 0.9561, 0.4292, 0.9554, 0.4289, 0.9534, 0.9705, 0.4044, 0.9689, 0.4052, 0.9687, 0.4034, 0.9697, 0.4029, 0.9683, 0.4188, 0.9692, 0.4193, 0.817, 0.6137, 0.8157, 0.6137, 0.04434, 0.8634, 0.04417, 0.8609, 0.2516, 0.8574, 0.2521, 0.8607, 0.4289, 0.9534, 0.4292, 0.9554, 0.2345, 0.9803, 0.2345, 0.9775, 0.9697, 0.4029, 0.9687, 0.4034, 0.8157, 0.2083, 0.8171, 0.2083, 0.4688, 0.8599, 0.4666, 0.8613, 0.4644, 0.8551, 0.467, 0.8546, 0.467, 0.8546, 0.4644, 0.8551, 0.4644, 0.8485, 0.467, 0.8491, 0.467, 0.8491, 0.4644, 0.8485, 0.4667, 0.8427, 0.469, 0.8443, 0.7339, 0.9255, 0.7226, 0.9263, 0.7258, 0.922, 0.7347, 0.9202, 0.7331, 0.9323, 0.721, 0.9327, 0.7226, 0.9263, 0.7339, 0.9255, 0.7339, 0.9393, 0.7226, 0.9392, 0.721, 0.9327, 0.7331, 0.9323, 0.7347, 0.9453, 0.7258, 0.9439, 0.7226, 0.9392, 0.7339, 0.9393, 0.4722, 0.8638, 0.4706, 0.866, 0.4666, 0.8613, 0.4688, 0.8599, 0.8777, 0.9214, 0.8844, 0.9202, 0.8845, 0.9266, 0.8774, 0.9275, 0.8774, 0.9275, 0.8845, 0.9266, 0.8848, 0.9343, 0.878, 0.9348, 0.8844, 0.9202, 0.8914, 0.9209, 0.8919, 0.927, 0.8845, 0.9266, 0.8845, 0.9266, 0.8919, 0.927, 0.8918, 0.9343, 0.8848, 0.9343, 0.7258, 0.9439, 0.7226, 0.946, 0.7158, 0.9403, 0.7226, 0.9392, 0.7226, 0.9392, 0.7158, 0.9403, 0.7135, 0.9333, 0.721, 0.9327, 0.721, 0.9327, 0.7135, 0.9333, 0.7158, 0.9265, 0.7226, 0.9263, 0.8503, 0.9463, 0.8435, 0.9408, 0.8499, 0.9391, 0.8532, 0.9438, 0.878, 0.9348, 0.8848, 0.9343, 0.8854, 0.9421, 0.8789, 0.942, 0.8848, 0.9343, 0.8918, 0.9343, 0.8919, 0.9415, 0.8854, 0.9421, 0.7376, 0.9402, 0.7445, 0.9393, 0.7476, 0.9439, 0.7445, 0.9459, 0.7353, 0.9332, 0.7429, 0.9327, 0.7445, 0.9393, 0.7376, 0.9402, 0.7376, 0.9264, 0.7445, 0.9263, 0.7429, 0.9327, 0.7353, 0.9332, 0.5699, 0.9391, 0.5731, 0.9438, 0.5699, 0.9461, 0.5631, 0.9404, 0.5683, 0.9326, 0.5699, 0.9391, 0.5631, 0.9404, 0.5608, 0.9335, 0.5699, 0.9262, 0.5683, 0.9326, 0.5608, 0.9335, 0.5631, 0.9267, 0.4303, 0.9493, 0.2318, 0.9491, 0.2318, 0.9456, 0.4306, 0.9459, 0.4306, 0.9459, 0.2318, 0.9456, 0.2319, 0.9419, 0.4303, 0.9424, 0.7476, 0.922, 0.7565, 0.9202, 0.7557, 0.9256, 0.7445, 0.9263, 0.7445, 0.9263, 0.7557, 0.9256, 0.7549, 0.9324, 0.7429, 0.9327, 0.7429, 0.9327, 0.7549, 0.9324, 0.7557, 0.9394, 0.7445, 0.9393, 0.7445, 0.9393, 0.7557, 0.9394, 0.7565, 0.9453, 0.7476, 0.9439, 0.4303, 0.9424, 0.2319, 0.9419, 0.2319, 0.9388, 0.4299, 0.9395, 0.4298, 0.9519, 0.2318, 0.952, 0.2318, 0.9491, 0.4303, 0.9493, 0.4771, 0.8657, 0.4827, 0.8657, 0.4831, 0.8683, 0.4765, 0.8683, 0.4827, 0.8657, 0.4879, 0.8639, 0.4894, 0.8662, 0.4831, 0.8683, 0.4722, 0.8638, 0.4771, 0.8657, 0.4765, 0.8683, 0.4706, 0.866, 0.582, 0.9202, 0.5811, 0.9253, 0.5699, 0.9262, 0.5731, 0.9221, 0.5811, 0.9253, 0.5804, 0.932, 0.5683, 0.9326, 0.5699, 0.9262, 0.5804, 0.932, 0.5811, 0.939, 0.5699, 0.9391, 0.5683, 0.9326, 0.5811, 0.939, 0.582, 0.9451, 0.5731, 0.9438, 0.5699, 0.9391, 0.4879, 0.8639, 0.4918, 0.8605, 0.4941, 0.8621, 0.4894, 0.8662, 0.0334, 0.8529, 0.03305, 0.8495, 0.2313, 0.8492, 0.2313, 0.8529, 0.8532, 0.9438, 0.8499, 0.9391, 0.8608, 0.9386, 0.8619, 0.9449, 0.0339, 0.856, 0.0334, 0.8529, 0.2313, 0.8529, 0.2314, 0.8562, 0.429, 0.8363, 0.4284, 0.8387, 0.2309, 0.8392, 0.231, 0.8366, 0.8499, 0.9264, 0.8532, 0.9223, 0.8619, 0.9202, 0.8608, 0.925, 0.8482, 0.9326, 0.8499, 0.9264, 0.8608, 0.925, 0.86, 0.9316, 0.8499, 0.9391, 0.8482, 0.9326, 0.86, 0.9316, 0.8608, 0.9386, 0.4844, 0.8365, 0.4902, 0.8388, 0.4886, 0.8411, 0.4837, 0.8391, 0.4667, 0.8427, 0.4715, 0.8386, 0.4729, 0.8409, 0.469, 0.8443, 0.4778, 0.8365, 0.4844, 0.8365, 0.4837, 0.8391, 0.4782, 0.8391, 0.4715, 0.8386, 0.4778, 0.8365, 0.4782, 0.8391, 0.4729, 0.8409, 0.2319, 0.8879, 0.2319, 0.8846, 0.4299, 0.8853, 0.4303, 0.8883, 0.2318, 0.8977, 0.2318, 0.895, 0.4303, 0.8951, 0.4298, 0.8976, 0.2318, 0.8915, 0.2319, 0.8879, 0.4303, 0.8883, 0.4306, 0.8918, 0.2318, 0.895, 0.2318, 0.8915, 0.4306, 0.8918, 0.4303, 0.8951, 0.4941, 0.8621, 0.4918, 0.8605, 0.4938, 0.8557, 0.4965, 0.8564, 0.4943, 0.8435, 0.492, 0.845, 0.4886, 0.8411, 0.4902, 0.8388, 0.4965, 0.8498, 0.4938, 0.8502, 0.492, 0.845, 0.4943, 0.8435, 0.4965, 0.8564, 0.4938, 0.8557, 0.4938, 0.8502, 0.4965, 0.8498, 0.2319, 0.8981, 0.4299, 0.8988, 0.4303, 0.9017, 0.2319, 0.9013, 0.2318, 0.9085, 0.4303, 0.9086, 0.4298, 0.9112, 0.2318, 0.9112, 0.2318, 0.9049, 0.4306, 0.9052, 0.4303, 0.9086, 0.2318, 0.9085, 0.2319, 0.9013, 0.4303, 0.9017, 0.4306, 0.9052, 0.2318, 0.9049, 0.467, 0.8819, 0.467, 0.8874, 0.4644, 0.8879, 0.4644, 0.8813, 0.467, 0.8874, 0.4688, 0.8927, 0.4666, 0.8941, 0.4644, 0.8879, 0.4688, 0.8927, 0.4722, 0.8966, 0.4706, 0.8988, 0.4666, 0.8941, 0.712, 0.9393, 0.7129, 0.9453, 0.704, 0.9439, 0.7008, 0.9392, 0.7113, 0.9323, 0.712, 0.9393, 0.7008, 0.9392, 0.6992, 0.9327, 0.712, 0.9255, 0.7113, 0.9323, 0.6992, 0.9327, 0.7008, 0.9263, 0.7129, 0.9202, 0.712, 0.9255, 0.7008, 0.9263, 0.704, 0.922, 0.469, 0.8771, 0.467, 0.8819, 0.4644, 0.8813, 0.4667, 0.8755, 0.8631, 0.9348, 0.8624, 0.9275, 0.8695, 0.9266, 0.8699, 0.9343, 0.8624, 0.9275, 0.8627, 0.9214, 0.8695, 0.9202, 0.8695, 0.9266, 0.8699, 0.9343, 0.8695, 0.9266, 0.8769, 0.927, 0.8769, 0.9343, 0.8695, 0.9266, 0.8695, 0.9202, 0.8765, 0.9209, 0.8769, 0.927, 0.832, 0.9428, 0.8289, 0.9451, 0.8226, 0.939, 0.8291, 0.9378, 0.7008, 0.9263, 0.6992, 0.9327, 0.6917, 0.9333, 0.694, 0.9265, 0.6992, 0.9327, 0.7008, 0.9392, 0.694, 0.9403, 0.6917, 0.9333, 0.7008, 0.9392, 0.704, 0.9439, 0.7008, 0.946, 0.694, 0.9403, 0.6286, 0.9267, 0.6354, 0.9262, 0.6338, 0.9326, 0.6263, 0.9335, 0.6263, 0.9335, 0.6338, 0.9326, 0.6354, 0.9391, 0.6286, 0.9404, 0.6286, 0.9404, 0.6354, 0.9391, 0.6386, 0.9438, 0.6354, 0.9461, 0.779, 0.9332, 0.7813, 0.9264, 0.7881, 0.9263, 0.7865, 0.9327, 0.7813, 0.9402, 0.779, 0.9332, 0.7865, 0.9327, 0.7881, 0.9393, 0.7881, 0.9459, 0.7813, 0.9402, 0.7881, 0.9393, 0.7913, 0.9439, 0.8704, 0.9421, 0.8699, 0.9343, 0.8769, 0.9343, 0.8769, 0.9415, 0.864, 0.942, 0.8631, 0.9348, 0.8699, 0.9343, 0.8704, 0.9421, 0.4303, 0.9288, 0.4306, 0.9323, 0.2318, 0.932, 0.2319, 0.9283, 0.4306, 0.9323, 0.4303, 0.9357, 0.2318, 0.9355, 0.2318, 0.932, 0.7913, 0.9439, 0.7881, 0.9393, 0.7993, 0.9394, 0.8002, 0.9453, 0.7881, 0.9393, 0.7865, 0.9327, 0.7986, 0.9324, 0.7993, 0.9394, 0.7865, 0.9327, 0.7881, 0.9263, 0.7993, 0.9256, 0.7986, 0.9324, 0.7881, 0.9263, 0.7913, 0.922, 0.8002, 0.9202, 0.7993, 0.9256, 0.4303, 0.9357, 0.4298, 0.9383, 0.2318, 0.9384, 0.2318, 0.9355, 0.4299, 0.9259, 0.4303, 0.9288, 0.2319, 0.9283, 0.2319, 0.9252, 0.8171, 0.203, 0.8159, 0.2056, 0.8146, 0.2056, 0.8157, 0.2029, 0.4782, 0.8719, 0.4778, 0.8693, 0.4844, 0.8693, 0.4837, 0.8719, 0.469, 0.8771, 0.4667, 0.8755, 0.4715, 0.8715, 0.4729, 0.8737, 0.8406, 0.9447, 0.832, 0.9428, 0.8291, 0.9378, 0.8401, 0.9384, 0.8401, 0.9384, 0.8291, 0.9378, 0.8281, 0.9312, 0.8399, 0.9313, 0.8399, 0.9313, 0.8281, 0.9312, 0.8303, 0.9252, 0.8414, 0.9249, 0.8414, 0.9249, 0.8303, 0.9252, 0.834, 0.9214, 0.8429, 0.9202, 0.4837, 0.8719, 0.4844, 0.8693, 0.4902, 0.8716, 0.4886, 0.8739, 0.4303, 0.8461, 0.2318, 0.8463, 0.2318, 0.8428, 0.4306, 0.8427, 0.6386, 0.9221, 0.6474, 0.9202, 0.6466, 0.9253, 0.6354, 0.9262, 0.4298, 0.8485, 0.2318, 0.849, 0.2318, 0.8463, 0.4303, 0.8461, 0.03305, 0.8393, 0.2315, 0.8393, 0.2315, 0.8426, 0.03347, 0.8423, 0.6354, 0.9391, 0.6466, 0.939, 0.6474, 0.9451, 0.6386, 0.9438, 0.6338, 0.9326, 0.6458, 0.932, 0.6466, 0.939, 0.6354, 0.9391, 0.6354, 0.9262, 0.6466, 0.9253, 0.6458, 0.932, 0.6338, 0.9326, 0.4894, 0.899, 0.4879, 0.8967, 0.4918, 0.8933, 0.4941, 0.8949, 0.4706, 0.8988, 0.4722, 0.8966, 0.4771, 0.8985, 0.4765, 0.9012, 0.4831, 0.9012, 0.4827, 0.8985, 0.4879, 0.8967, 0.4894, 0.899, 0.4765, 0.9012, 0.4771, 0.8985, 0.4827, 0.8985, 0.4831, 0.9012, 0.2313, 0.8817, 0.4292, 0.8817, 0.4287, 0.8841, 0.2311, 0.8842, 0.2314, 0.8713, 0.4289, 0.8719, 0.4293, 0.875, 0.2314, 0.8746, 0.2314, 0.8783, 0.4297, 0.8785, 0.4292, 0.8817, 0.2313, 0.8817, 0.2314, 0.8746, 0.4293, 0.875, 0.4297, 0.8785, 0.2314, 0.8783, 0.4902, 0.8716, 0.4943, 0.8763, 0.492, 0.8778, 0.4886, 0.8739, 0.4965, 0.8892, 0.4941, 0.8949, 0.4918, 0.8933, 0.4938, 0.8885, 0.4965, 0.8826, 0.4965, 0.8892, 0.4938, 0.8885, 0.4938, 0.883, 0.4943, 0.8763, 0.4965, 0.8826, 0.4938, 0.883, 0.492, 0.8778, 0.2318, 0.9248, 0.2318, 0.922, 0.4303, 0.9221, 0.4298, 0.9247, 0.2319, 0.9148, 0.2319, 0.9116, 0.4299, 0.9123, 0.4303, 0.9153, 0.2318, 0.9185, 0.2319, 0.9148, 0.4303, 0.9153, 0.4306, 0.9188, 0.2318, 0.922, 0.2318, 0.9185, 0.4306, 0.9188, 0.4303, 0.9221, 0.9901, 0.5805, 0.99, 0.7793, 0.9865, 0.7793, 0.9868, 0.5809, 0.6385, 0.07335, 0.3671, 0.07409, 0.3671, 0.02098, 0.6385, 0.02013, 0.9927, 0.5285, 0.9961, 0.5281, 0.9965, 0.5657, 0.9931, 0.5662, 0.3669, 0.07243, 0.09593, 0.07177, 0.09593, 0.01832, 0.3669, 0.01908, 0.922, 0.9205, 0.9243, 0.9199, 0.9243, 0.9256, 0.922, 0.9252, 0.2292, 0.9775, 0.2318, 0.9777, 0.2318, 0.9805, 0.2292, 0.9803, 0.2574, 0.8598, 0.2549, 0.8605, 0.2543, 0.8573, 0.2568, 0.8565, 0.8157, 0.619, 0.8146, 0.6164, 0.8159, 0.6164, 0.817, 0.619, 0.9685, 0.8155, 0.9683, 0.8139, 0.9692, 0.8135, 0.9702, 0.8148, 0.8399, 0.9313, 0.8428, 0.9328, 0.8429, 0.9369, 0.8401, 0.9384, 0.03343, 0.9526, 0.03474, 0.9534, 0.03453, 0.9554, 0.03306, 0.9561, 0.9705, 0.006823, 0.9697, 0.008291, 0.9687, 0.007809, 0.9689, 0.005989, 0.9683, 0.8139, 0.8157, 0.619, 0.817, 0.619, 0.9692, 0.8135, 0.03051, 0.833, 0.2302, 0.833, 0.2296, 0.8362, 0.0301, 0.8353, 0.03474, 0.9534, 0.2292, 0.9775, 0.2292, 0.9803, 0.03453, 0.9554, 0.9697, 0.008291, 0.8171, 0.203, 0.8157, 0.2029, 0.9687, 0.007809, 0.3669, 0.8093, 0.09593, 0.8101, 0.09593, 0.7557, 0.3669, 0.755, 0.3669, 0.755, 0.09593, 0.7557, 0.09593, 0.7017, 0.3669, 0.7011, 0.3669, 0.7011, 0.09593, 0.7017, 0.09593, 0.6548, 0.3669, 0.6543, 0.3669, 0.6543, 0.09593, 0.6548, 0.09593, 0.6015, 0.3669, 0.6011, 0.3669, 0.6011, 0.09593, 0.6015, 0.09593, 0.5482, 0.3669, 0.5479, 0.3669, 0.5479, 0.09593, 0.5482, 0.09593, 0.4949, 0.3669, 0.4947, 0.3669, 0.4947, 0.09593, 0.4949, 0.09593, 0.4416, 0.3669, 0.4415, 0.3669, 0.4415, 0.09593, 0.4416, 0.09593, 0.3883, 0.3669, 0.3883, 0.3669, 0.3883, 0.09593, 0.3883, 0.09593, 0.335, 0.3669, 0.3351, 0.3669, 0.3351, 0.09593, 0.335, 0.09593, 0.2861, 0.3669, 0.2864, 0.3669, 0.2864, 0.09593, 0.2861, 0.09593, 0.2326, 0.3669, 0.2329, 0.3669, 0.2329, 0.09593, 0.2326, 0.09593, 0.179, 0.3669, 0.1794, 0.3669, 0.1794, 0.09593, 0.179, 0.09593, 0.1252, 0.3669, 0.1258, 0.3669, 0.1258, 0.09593, 0.1252, 0.09593, 0.07177, 0.3669, 0.07243, 0.9963, 0.008368, 0.9998, 0.008941, 0.9932, 0.04677, 0.9897, 0.04633, 0.9897, 0.04633, 0.9932, 0.04677, 0.9903, 0.08454, 0.9868, 0.0842, 0.9868, 0.0842, 0.9903, 0.08454, 0.9901, 0.1175, 0.9866, 0.1172, 0.9866, 0.1172, 0.9901, 0.1175, 0.9915, 0.1551, 0.9881, 0.1549, 0.9881, 0.1549, 0.9915, 0.1551, 0.993, 0.1927, 0.9895, 0.1926, 0.9895, 0.1926, 0.993, 0.1927, 0.9944, 0.2303, 0.9909, 0.2302, 0.9909, 0.2302, 0.9944, 0.2303, 0.9958, 0.2678, 0.9924, 0.2679, 0.9924, 0.2679, 0.9958, 0.2678, 0.9973, 0.3054, 0.9938, 0.3055, 0.9938, 0.3055, 0.9973, 0.3054, 0.9987, 0.343, 0.9953, 0.3432, 0.9953, 0.3432, 0.9987, 0.343, 0.9998, 0.3776, 0.9963, 0.3777, 0.9963, 0.3777, 0.9998, 0.3776, 0.9985, 0.4153, 0.9951, 0.4154, 0.9951, 0.4154, 0.9985, 0.4153, 0.9973, 0.4529, 0.9938, 0.4531, 0.9938, 0.4531, 0.9973, 0.4529, 0.9957, 0.4904, 0.9922, 0.4908, 0.9922, 0.4908, 0.9957, 0.4904, 0.9961, 0.5281, 0.9927, 0.5285, 0.6385, 0.8088, 0.3671, 0.808, 0.3671, 0.7537, 0.6385, 0.7545, 0.6385, 0.7545, 0.3671, 0.7537, 0.3671, 0.7, 0.6385, 0.7007, 0.6385, 0.7007, 0.3671, 0.7, 0.3671, 0.6534, 0.6385, 0.654, 0.6385, 0.654, 0.3671, 0.6534, 0.3671, 0.6005, 0.6385, 0.6009, 0.6385, 0.6009, 0.3671, 0.6005, 0.3671, 0.5476, 0.6385, 0.5479, 0.6385, 0.5479, 0.3671, 0.5476, 0.3671, 0.4946, 0.6385, 0.4948, 0.6385, 0.4948, 0.3671, 0.4946, 0.3671, 0.4417, 0.6385, 0.4418, 0.6385, 0.4418, 0.3671, 0.4417, 0.3671, 0.3888, 0.6385, 0.3887, 0.6385, 0.3887, 0.3671, 0.3888, 0.3671, 0.3358, 0.6385, 0.3357, 0.6385, 0.3357, 0.3671, 0.3358, 0.3671, 0.2871, 0.6385, 0.2868, 0.6385, 0.2868, 0.3671, 0.2871, 0.3671, 0.2338, 0.6385, 0.2334, 0.6385, 0.2334, 0.3671, 0.2338, 0.3671, 0.1804, 0.6385, 0.1799, 0.6385, 0.1799, 0.3671, 0.1804, 0.3671, 0.1272, 0.6385, 0.1266, 0.6385, 0.1266, 0.3671, 0.1272, 0.3671, 0.07409, 0.6385, 0.07335, 0.3669, 0.8093, 0.3669, 0.755, 0.6379, 0.7557, 0.6379, 0.8101, 0.3669, 0.755, 0.3669, 0.7011, 0.6379, 0.7017, 0.6379, 0.7557, 0.3669, 0.7011, 0.3669, 0.6543, 0.6379, 0.6548, 0.6379, 0.7017, 0.3669, 0.6543, 0.3669, 0.6011, 0.6379, 0.6015, 0.6379, 0.6548, 0.3669, 0.6011, 0.3669, 0.5479, 0.6379, 0.5482, 0.6379, 0.6015, 0.3669, 0.5479, 0.3669, 0.4947, 0.6379, 0.4949, 0.6379, 0.5482, 0.3669, 0.4947, 0.3669, 0.4415, 0.6379, 0.4416, 0.6379, 0.4949, 0.3669, 0.4415, 0.3669, 0.3883, 0.6379, 0.3883, 0.6379, 0.4416, 0.3669, 0.3883, 0.3669, 0.3351, 0.6379, 0.335, 0.6379, 0.3883, 0.3669, 0.3351, 0.3669, 0.2864, 0.6379, 0.2861, 0.6379, 0.335, 0.3669, 0.2864, 0.3669, 0.2329, 0.6379, 0.2326, 0.6379, 0.2861, 0.3669, 0.2329, 0.3669, 0.1794, 0.6379, 0.179, 0.6379, 0.2326, 0.3669, 0.1794, 0.3669, 0.1258, 0.6379, 0.1252, 0.6379, 0.179, 0.3669, 0.1258, 0.3669, 0.07243, 0.6379, 0.07177, 0.6379, 0.1252, 0.9828, 0.5856, 0.9761, 0.5464, 0.9796, 0.546, 0.9862, 0.585, 0.9761, 0.5464, 0.9733, 0.5073, 0.9767, 0.507, 0.9796, 0.546, 0.9733, 0.5073, 0.9731, 0.4731, 0.9765, 0.4729, 0.9767, 0.507, 0.9731, 0.4731, 0.9745, 0.4341, 0.978, 0.434, 0.9765, 0.4729, 0.9745, 0.4341, 0.9759, 0.3952, 0.9794, 0.3951, 0.978, 0.434, 0.9759, 0.3952, 0.9774, 0.3562, 0.9808, 0.3562, 0.9794, 0.3951, 0.9774, 0.3562, 0.9788, 0.3172, 0.9823, 0.3173, 0.9808, 0.3562, 0.9788, 0.3172, 0.9803, 0.2783, 0.9837, 0.2784, 0.9823, 0.3173, 0.9803, 0.2783, 0.9817, 0.2393, 0.9851, 0.2395, 0.9837, 0.2784, 0.9817, 0.2393, 0.9828, 0.2036, 0.9862, 0.2037, 0.9851, 0.2395, 0.9828, 0.2036, 0.9815, 0.1647, 0.985, 0.1648, 0.9862, 0.2037, 0.9815, 0.1647, 0.9803, 0.1257, 0.9837, 0.1259, 0.985, 0.1648, 0.9803, 0.1257, 0.9787, 0.08664, 0.9821, 0.08711, 0.9837, 0.1259, 0.9787, 0.08664, 0.9791, 0.04765, 0.9826, 0.04819, 0.9821, 0.08711, 0.0956, 0.8088, 0.0956, 0.7545, 0.3671, 0.7537, 0.3671, 0.808, 0.0956, 0.7545, 0.0956, 0.7007, 0.3671, 0.7, 0.3671, 0.7537, 0.0956, 0.7007, 0.0956, 0.654, 0.3671, 0.6534, 0.3671, 0.7, 0.0956, 0.654, 0.0956, 0.6009, 0.3671, 0.6005, 0.3671, 0.6534, 0.0956, 0.6009, 0.0956, 0.5479, 0.3671, 0.5476, 0.3671, 0.6005, 0.0956, 0.5479, 0.0956, 0.4948, 0.3671, 0.4946, 0.3671, 0.5476, 0.0956, 0.4948, 0.0956, 0.4418, 0.3671, 0.4417, 0.3671, 0.4946, 0.0956, 0.4418, 0.0956, 0.3887, 0.3671, 0.3888, 0.3671, 0.4417, 0.0956, 0.3887, 0.0956, 0.3357, 0.3671, 0.3358, 0.3671, 0.3888, 0.0956, 0.3357, 0.0956, 0.2868, 0.3671, 0.2871, 0.3671, 0.3358, 0.0956, 0.2868, 0.0956, 0.2334, 0.3671, 0.2338, 0.3671, 0.2871, 0.0956, 0.2334, 0.0956, 0.1799, 0.3671, 0.1804, 0.3671, 0.2338, 0.0956, 0.1799, 0.0956, 0.1266, 0.3671, 0.1272, 0.3671, 0.1804, 0.0956, 0.1266, 0.0956, 0.07335, 0.3671, 0.07409, 0.3671, 0.1272])
me_cube_001.materials.append(mat_material_001)
me_cube_001.use_remesh_preserve_volume = False
me_cube_001.use_remesh_preserve_attributes = False
me_cube_001.use_mirror_vertex_groups = False
me_cube_001.update()

# ---- objects
ob_light = bpy.data.objects.new('Light', light_light)
ob_camera = bpy.data.objects.new('Camera', cam_camera)
ob_cube = bpy.data.objects.new('Cube', me_cube_001)

# ---- transforms, parenting, visibility, modifiers, constraints
ob_light.location = (3.228, -3.646, 5.609)
ob_light.rotation_euler = (0.6503, 0.05522, 1.866)
ob_light.lock_rotations_4d = False
ob_light.empty_display_type = 'ARROWS'
ob_light.color = (0.0, 0.0, 0.0, 0.0)
ob_light.lineart.crease_threshold = 0.0
ob_camera.location = (7.0, -7.0, 5.0)
ob_camera.rotation_euler = (1.109, 0.0, 0.8149)
ob_camera.lock_rotations_4d = False
ob_camera.empty_display_type = 'ARROWS'
ob_camera.color = (0.0, 0.0, 0.0, 0.0)
ob_camera.display_type = 'WIRE'
ob_camera.lineart.crease_threshold = 0.0
ob_cube.location = (0.0, 0.0, 0.0)
ob_cube.lineart.crease_threshold = 0.0

# ---- collection membership
col_collection.objects.link(ob_light)
col_collection.objects.link(ob_camera)
col_collection.objects.link(ob_cube)

# ---- scene / render settings (as saved in the file)
scene.camera = ob_camera
scene.frame_start = 1; scene.frame_end = 250; scene.frame_set(1)
scene.render.engine = 'CYCLES'
scene.cycles.use_denoising = False
scene.cycles.samples = 128
scene.cycles.sampling_pattern = 'TABULATED_SOBOL'
scene.cycles.use_adaptive_sampling = False
scene.cycles.use_light_tree = False
scene.view_settings.view_transform = 'Filmic'
bpy.context.view_layer.update()

